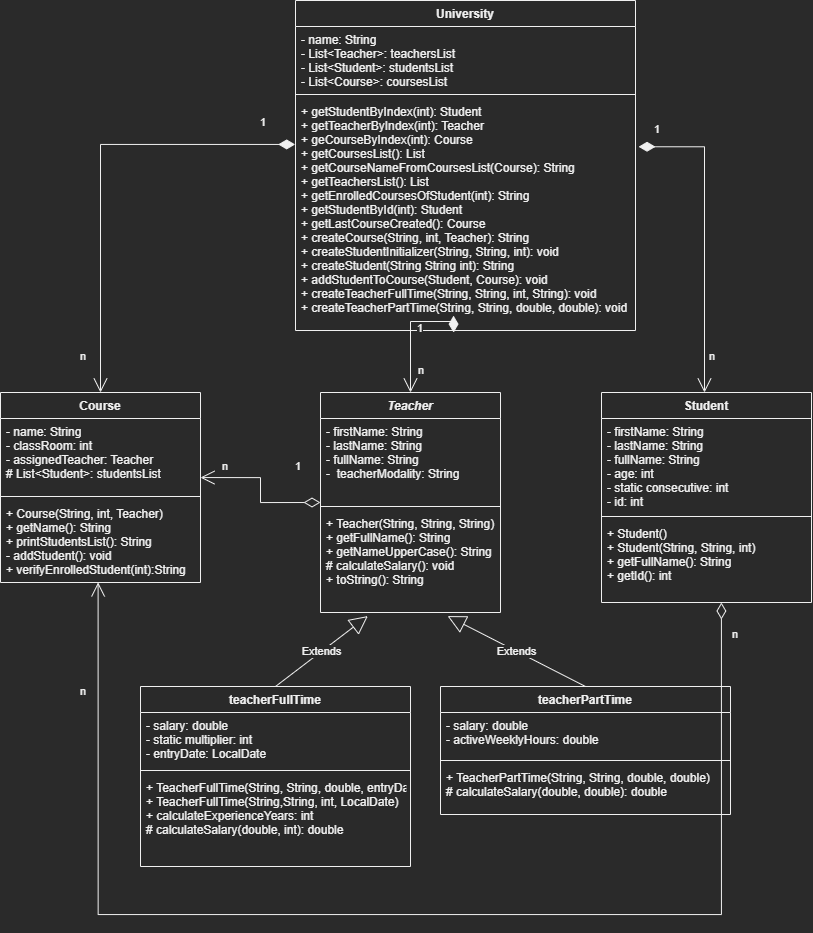

The diagram above was exported from draw.io. Its source (the exported page's mxGraphModel, read from the mxfile embedded in the PNG):
<mxGraphModel dx="1234" dy="551" grid="1" gridSize="10" guides="1" tooltips="1" connect="1" arrows="1" fold="1" page="1" pageScale="1" pageWidth="850" pageHeight="1100" math="0" shadow="0">
  <root>
    <mxCell id="0" />
    <mxCell id="1" parent="0" />
    <mxCell id="0pptWuMZfrL9YwY1N4TE-1" value="Course" style="swimlane;fontStyle=1;align=center;verticalAlign=top;childLayout=stackLayout;horizontal=1;startSize=26;horizontalStack=0;resizeParent=1;resizeParentMax=0;resizeLast=0;collapsible=1;marginBottom=0;" parent="1" vertex="1">
      <mxGeometry x="20" y="408" width="200" height="190" as="geometry" />
    </mxCell>
    <mxCell id="0pptWuMZfrL9YwY1N4TE-2" value="- name: String&#10;- classRoom: int&#10;- assignedTeacher: Teacher&#10;# List&lt;Student&gt;: studentsList&#10;" style="text;strokeColor=none;fillColor=none;align=left;verticalAlign=top;spacingLeft=4;spacingRight=4;overflow=hidden;rotatable=0;points=[[0,0.5],[1,0.5]];portConstraint=eastwest;" parent="0pptWuMZfrL9YwY1N4TE-1" vertex="1">
      <mxGeometry y="26" width="200" height="74" as="geometry" />
    </mxCell>
    <mxCell id="0pptWuMZfrL9YwY1N4TE-3" value="" style="line;strokeWidth=1;fillColor=none;align=left;verticalAlign=middle;spacingTop=-1;spacingLeft=3;spacingRight=3;rotatable=0;labelPosition=right;points=[];portConstraint=eastwest;strokeColor=inherit;" parent="0pptWuMZfrL9YwY1N4TE-1" vertex="1">
      <mxGeometry y="100" width="200" height="8" as="geometry" />
    </mxCell>
    <mxCell id="0pptWuMZfrL9YwY1N4TE-4" value="+ Course(String, int, Teacher)&#10;+ getName(): String&#10;+ printStudentsList(): String&#10;- addStudent(): void&#10;+ verifyEnrolledStudent(int):String&#10;" style="text;strokeColor=none;fillColor=none;align=left;verticalAlign=top;spacingLeft=4;spacingRight=4;overflow=hidden;rotatable=0;points=[[0,0.5],[1,0.5]];portConstraint=eastwest;" parent="0pptWuMZfrL9YwY1N4TE-1" vertex="1">
      <mxGeometry y="108" width="200" height="82" as="geometry" />
    </mxCell>
    <mxCell id="0pptWuMZfrL9YwY1N4TE-5" value="Teacher" style="swimlane;fontStyle=3;align=center;verticalAlign=top;childLayout=stackLayout;horizontal=1;startSize=26;horizontalStack=0;resizeParent=1;resizeParentMax=0;resizeLast=0;collapsible=1;marginBottom=0;" parent="1" vertex="1">
      <mxGeometry x="340" y="408" width="180" height="220" as="geometry" />
    </mxCell>
    <mxCell id="0pptWuMZfrL9YwY1N4TE-6" value="- firstName: String&#10;- lastName: String&#10;- fullName: String&#10;-  teacherModality: String" style="text;strokeColor=none;fillColor=none;align=left;verticalAlign=top;spacingLeft=4;spacingRight=4;overflow=hidden;rotatable=0;points=[[0,0.5],[1,0.5]];portConstraint=eastwest;" parent="0pptWuMZfrL9YwY1N4TE-5" vertex="1">
      <mxGeometry y="26" width="180" height="84" as="geometry" />
    </mxCell>
    <mxCell id="0pptWuMZfrL9YwY1N4TE-7" value="" style="line;strokeWidth=1;fillColor=none;align=left;verticalAlign=middle;spacingTop=-1;spacingLeft=3;spacingRight=3;rotatable=0;labelPosition=right;points=[];portConstraint=eastwest;strokeColor=inherit;" parent="0pptWuMZfrL9YwY1N4TE-5" vertex="1">
      <mxGeometry y="110" width="180" height="8" as="geometry" />
    </mxCell>
    <mxCell id="0pptWuMZfrL9YwY1N4TE-8" value="+ Teacher(String, String, String)&#10;+ getFullName(): String&#10;+ getNameUpperCase(): String&#10;# calculateSalary(): void&#10;+ toString(): String" style="text;strokeColor=none;fillColor=none;align=left;verticalAlign=top;spacingLeft=4;spacingRight=4;overflow=hidden;rotatable=0;points=[[0,0.5],[1,0.5]];portConstraint=eastwest;" parent="0pptWuMZfrL9YwY1N4TE-5" vertex="1">
      <mxGeometry y="118" width="180" height="102" as="geometry" />
    </mxCell>
    <mxCell id="0pptWuMZfrL9YwY1N4TE-9" value="Student" style="swimlane;fontStyle=1;align=center;verticalAlign=top;childLayout=stackLayout;horizontal=1;startSize=26;horizontalStack=0;resizeParent=1;resizeParentMax=0;resizeLast=0;collapsible=1;marginBottom=0;" parent="1" vertex="1">
      <mxGeometry x="621" y="408" width="210" height="210" as="geometry" />
    </mxCell>
    <mxCell id="0pptWuMZfrL9YwY1N4TE-10" value="- firstName: String&#10;- lastName: String&#10;- fullName: String&#10;- age: int&#10;- static consecutive: int&#10;- id: int&#10; " style="text;strokeColor=none;fillColor=none;align=left;verticalAlign=top;spacingLeft=4;spacingRight=4;overflow=hidden;rotatable=0;points=[[0,0.5],[1,0.5]];portConstraint=eastwest;" parent="0pptWuMZfrL9YwY1N4TE-9" vertex="1">
      <mxGeometry y="26" width="210" height="94" as="geometry" />
    </mxCell>
    <mxCell id="0pptWuMZfrL9YwY1N4TE-11" value="" style="line;strokeWidth=1;fillColor=none;align=left;verticalAlign=middle;spacingTop=-1;spacingLeft=3;spacingRight=3;rotatable=0;labelPosition=right;points=[];portConstraint=eastwest;strokeColor=inherit;" parent="0pptWuMZfrL9YwY1N4TE-9" vertex="1">
      <mxGeometry y="120" width="210" height="8" as="geometry" />
    </mxCell>
    <mxCell id="0pptWuMZfrL9YwY1N4TE-12" value="+ Student()&#10;+ Student(String, String, int)&#10;+ getFullName(): String&#10;+ getId(): int&#10;" style="text;strokeColor=none;fillColor=none;align=left;verticalAlign=top;spacingLeft=4;spacingRight=4;overflow=hidden;rotatable=0;points=[[0,0.5],[1,0.5]];portConstraint=eastwest;" parent="0pptWuMZfrL9YwY1N4TE-9" vertex="1">
      <mxGeometry y="128" width="210" height="82" as="geometry" />
    </mxCell>
    <mxCell id="0pptWuMZfrL9YwY1N4TE-13" value="University" style="swimlane;fontStyle=1;align=center;verticalAlign=top;childLayout=stackLayout;horizontal=1;startSize=26;horizontalStack=0;resizeParent=1;resizeParentMax=0;resizeLast=0;collapsible=1;marginBottom=0;" parent="1" vertex="1">
      <mxGeometry x="315" y="16" width="340" height="330" as="geometry" />
    </mxCell>
    <mxCell id="0pptWuMZfrL9YwY1N4TE-14" value="- name: String&#10;- List&lt;Teacher&gt;: teachersList&#10;- List&lt;Student&gt;: studentsList&#10;- List&lt;Course&gt;: coursesList" style="text;strokeColor=none;fillColor=none;align=left;verticalAlign=top;spacingLeft=4;spacingRight=4;overflow=hidden;rotatable=0;points=[[0,0.5],[1,0.5]];portConstraint=eastwest;" parent="0pptWuMZfrL9YwY1N4TE-13" vertex="1">
      <mxGeometry y="26" width="340" height="64" as="geometry" />
    </mxCell>
    <mxCell id="0pptWuMZfrL9YwY1N4TE-15" value="" style="line;strokeWidth=1;fillColor=none;align=left;verticalAlign=middle;spacingTop=-1;spacingLeft=3;spacingRight=3;rotatable=0;labelPosition=right;points=[];portConstraint=eastwest;strokeColor=inherit;" parent="0pptWuMZfrL9YwY1N4TE-13" vertex="1">
      <mxGeometry y="90" width="340" height="8" as="geometry" />
    </mxCell>
    <mxCell id="0pptWuMZfrL9YwY1N4TE-16" value="+ getStudentByIndex(int): Student&#10;+ getTeacherByIndex(int): Teacher&#10;+ geCourseByIndex(int): Course&#10;+ getCoursesList(): List &#10;+ getCourseNameFromCoursesList(Course): String&#10;+ getTeachersList(): List&#10;+ getEnrolledCoursesOfStudent(int): String &#10;+ getStudentById(int): Student&#10;+ getLastCourseCreated(): Course&#10;+ createCourse(String, int, Teacher): String&#10;+ createStudentInitializer(String, String, int): void&#10;+ createStudent(String String int): String&#10;+ addStudentToCourse(Student, Course): void&#10;+ createTeacherFullTime(String, String, int, String): void&#10;+ createTeacherPartTime(String, String, double, double): void " style="text;strokeColor=none;fillColor=none;align=left;verticalAlign=top;spacingLeft=4;spacingRight=4;overflow=hidden;rotatable=0;points=[[0,0.5],[1,0.5]];portConstraint=eastwest;" parent="0pptWuMZfrL9YwY1N4TE-13" vertex="1">
      <mxGeometry y="98" width="340" height="232" as="geometry" />
    </mxCell>
    <mxCell id="0pptWuMZfrL9YwY1N4TE-25" value="teacherFullTime" style="swimlane;fontStyle=1;align=center;verticalAlign=top;childLayout=stackLayout;horizontal=1;startSize=26;horizontalStack=0;resizeParent=1;resizeParentMax=0;resizeLast=0;collapsible=1;marginBottom=0;" parent="1" vertex="1">
      <mxGeometry x="160" y="702" width="270" height="180" as="geometry">
        <mxRectangle x="211" y="832" width="130" height="30" as="alternateBounds" />
      </mxGeometry>
    </mxCell>
    <mxCell id="0pptWuMZfrL9YwY1N4TE-26" value="- salary: double&#10;- static multiplier: int&#10;- entryDate: LocalDate&#10;&#10;" style="text;strokeColor=none;fillColor=none;align=left;verticalAlign=top;spacingLeft=4;spacingRight=4;overflow=hidden;rotatable=0;points=[[0,0.5],[1,0.5]];portConstraint=eastwest;" parent="0pptWuMZfrL9YwY1N4TE-25" vertex="1">
      <mxGeometry y="26" width="270" height="54" as="geometry" />
    </mxCell>
    <mxCell id="0pptWuMZfrL9YwY1N4TE-27" value="" style="line;strokeWidth=1;fillColor=none;align=left;verticalAlign=middle;spacingTop=-1;spacingLeft=3;spacingRight=3;rotatable=0;labelPosition=right;points=[];portConstraint=eastwest;strokeColor=inherit;" parent="0pptWuMZfrL9YwY1N4TE-25" vertex="1">
      <mxGeometry y="80" width="270" height="8" as="geometry" />
    </mxCell>
    <mxCell id="0pptWuMZfrL9YwY1N4TE-28" value="+ TeacherFullTime(String, String, double, entryDate)&#10;+ TeacherFullTime(String,String, int, LocalDate)&#10;+ calculateExperienceYears: int&#10;# calculateSalary(double, int): double" style="text;strokeColor=none;fillColor=none;align=left;verticalAlign=top;spacingLeft=4;spacingRight=4;overflow=hidden;rotatable=0;points=[[0,0.5],[1,0.5]];portConstraint=eastwest;" parent="0pptWuMZfrL9YwY1N4TE-25" vertex="1">
      <mxGeometry y="88" width="270" height="92" as="geometry" />
    </mxCell>
    <mxCell id="0pptWuMZfrL9YwY1N4TE-29" value="teacherPartTime" style="swimlane;fontStyle=1;align=center;verticalAlign=top;childLayout=stackLayout;horizontal=1;startSize=26;horizontalStack=0;resizeParent=1;resizeParentMax=0;resizeLast=0;collapsible=1;marginBottom=0;" parent="1" vertex="1">
      <mxGeometry x="460" y="702" width="290" height="128" as="geometry" />
    </mxCell>
    <mxCell id="0pptWuMZfrL9YwY1N4TE-30" value="- salary: double&#10;- activeWeeklyHours: double" style="text;strokeColor=none;fillColor=none;align=left;verticalAlign=top;spacingLeft=4;spacingRight=4;overflow=hidden;rotatable=0;points=[[0,0.5],[1,0.5]];portConstraint=eastwest;" parent="0pptWuMZfrL9YwY1N4TE-29" vertex="1">
      <mxGeometry y="26" width="290" height="44" as="geometry" />
    </mxCell>
    <mxCell id="0pptWuMZfrL9YwY1N4TE-31" value="" style="line;strokeWidth=1;fillColor=none;align=left;verticalAlign=middle;spacingTop=-1;spacingLeft=3;spacingRight=3;rotatable=0;labelPosition=right;points=[];portConstraint=eastwest;strokeColor=inherit;" parent="0pptWuMZfrL9YwY1N4TE-29" vertex="1">
      <mxGeometry y="70" width="290" height="8" as="geometry" />
    </mxCell>
    <mxCell id="0pptWuMZfrL9YwY1N4TE-32" value="+ TeacherPartTime(String, String, double, double)&#10;# calculateSalary(double, double): double" style="text;strokeColor=none;fillColor=none;align=left;verticalAlign=top;spacingLeft=4;spacingRight=4;overflow=hidden;rotatable=0;points=[[0,0.5],[1,0.5]];portConstraint=eastwest;" parent="0pptWuMZfrL9YwY1N4TE-29" vertex="1">
      <mxGeometry y="78" width="290" height="50" as="geometry" />
    </mxCell>
    <mxCell id="0pptWuMZfrL9YwY1N4TE-34" value="Extends" style="endArrow=block;endSize=16;endFill=0;html=1;rounded=0;exitX=0.5;exitY=0;exitDx=0;exitDy=0;entryX=0.263;entryY=1.035;entryDx=0;entryDy=0;entryPerimeter=0;" parent="1" source="0pptWuMZfrL9YwY1N4TE-25" target="0pptWuMZfrL9YwY1N4TE-8" edge="1">
      <mxGeometry width="160" relative="1" as="geometry">
        <mxPoint x="340" y="617.91" as="sourcePoint" />
        <mxPoint x="400" y="579" as="targetPoint" />
      </mxGeometry>
    </mxCell>
    <mxCell id="0pptWuMZfrL9YwY1N4TE-35" value="Extends" style="endArrow=block;endSize=16;endFill=0;html=1;rounded=0;exitX=0.5;exitY=0;exitDx=0;exitDy=0;entryX=0.706;entryY=1.035;entryDx=0;entryDy=0;entryPerimeter=0;" parent="1" source="0pptWuMZfrL9YwY1N4TE-29" target="0pptWuMZfrL9YwY1N4TE-8" edge="1">
      <mxGeometry width="160" relative="1" as="geometry">
        <mxPoint x="340" y="628" as="sourcePoint" />
        <mxPoint x="409.97" y="581.1700000000001" as="targetPoint" />
      </mxGeometry>
    </mxCell>
    <mxCell id="0pptWuMZfrL9YwY1N4TE-41" value="" style="endArrow=open;html=1;endSize=12;startArrow=diamondThin;startSize=14;startFill=1;edgeStyle=orthogonalEdgeStyle;align=left;verticalAlign=bottom;rounded=0;entryX=0.5;entryY=0;entryDx=0;entryDy=0;exitX=-0.001;exitY=0.198;exitDx=0;exitDy=0;exitPerimeter=0;" parent="1" source="0pptWuMZfrL9YwY1N4TE-16" target="0pptWuMZfrL9YwY1N4TE-1" edge="1">
      <mxGeometry x="-1" y="3" relative="1" as="geometry">
        <mxPoint x="180" y="308" as="sourcePoint" />
        <mxPoint x="340" y="308" as="targetPoint" />
      </mxGeometry>
    </mxCell>
    <mxCell id="0pptWuMZfrL9YwY1N4TE-42" value="" style="endArrow=open;html=1;endSize=12;startArrow=diamondThin;startSize=14;startFill=1;edgeStyle=orthogonalEdgeStyle;align=left;verticalAlign=bottom;rounded=0;entryX=0.5;entryY=0;entryDx=0;entryDy=0;exitX=1.009;exitY=0.208;exitDx=0;exitDy=0;exitPerimeter=0;" parent="1" source="0pptWuMZfrL9YwY1N4TE-16" edge="1">
      <mxGeometry x="-1" y="3" relative="1" as="geometry">
        <mxPoint x="511.8900000000001" y="266.9100000000001" as="sourcePoint" />
        <mxPoint x="724" y="408" as="targetPoint" />
      </mxGeometry>
    </mxCell>
    <mxCell id="0pptWuMZfrL9YwY1N4TE-43" value="" style="endArrow=open;html=1;endSize=12;startArrow=diamondThin;startSize=14;startFill=1;edgeStyle=orthogonalEdgeStyle;align=left;verticalAlign=bottom;rounded=0;exitX=0.465;exitY=1.009;exitDx=0;exitDy=0;exitPerimeter=0;entryX=0.5;entryY=0;entryDx=0;entryDy=0;" parent="1" source="0pptWuMZfrL9YwY1N4TE-16" target="0pptWuMZfrL9YwY1N4TE-5" edge="1">
      <mxGeometry x="-0.4433" y="1" relative="1" as="geometry">
        <mxPoint x="320" y="438" as="sourcePoint" />
        <mxPoint x="480" y="438" as="targetPoint" />
        <mxPoint as="offset" />
        <Array as="points">
          <mxPoint x="430" y="337" />
        </Array>
      </mxGeometry>
    </mxCell>
    <mxCell id="0pptWuMZfrL9YwY1N4TE-44" value="&lt;span style=&quot;color: rgb(240, 240, 240); font-family: Helvetica; font-size: 11px; font-style: normal; font-variant-ligatures: normal; font-variant-caps: normal; font-weight: 400; letter-spacing: normal; orphans: 2; text-align: left; text-indent: 0px; text-transform: none; widows: 2; word-spacing: 0px; -webkit-text-stroke-width: 0px; background-color: rgb(42, 42, 42); text-decoration-thickness: initial; text-decoration-style: initial; text-decoration-color: initial; float: none; display: inline !important;&quot;&gt;1&lt;/span&gt;" style="text;whiteSpace=wrap;html=1;" parent="1" vertex="1">
      <mxGeometry x="278" y="124" width="10" height="30" as="geometry" />
    </mxCell>
    <mxCell id="0pptWuMZfrL9YwY1N4TE-45" value="&lt;span style=&quot;color: rgb(240, 240, 240); font-family: Helvetica; font-size: 11px; font-style: normal; font-variant-ligatures: normal; font-variant-caps: normal; font-weight: 400; letter-spacing: normal; orphans: 2; text-align: left; text-indent: 0px; text-transform: none; widows: 2; word-spacing: 0px; -webkit-text-stroke-width: 0px; background-color: rgb(42, 42, 42); text-decoration-thickness: initial; text-decoration-style: initial; text-decoration-color: initial; float: none; display: inline !important;&quot;&gt;1&lt;/span&gt;" style="text;whiteSpace=wrap;html=1;" parent="1" vertex="1">
      <mxGeometry x="672" y="131" width="10" height="20" as="geometry" />
    </mxCell>
    <mxCell id="0pptWuMZfrL9YwY1N4TE-46" value="&lt;span style=&quot;color: rgb(240, 240, 240); font-family: Helvetica; font-size: 11px; font-style: normal; font-variant-ligatures: normal; font-variant-caps: normal; font-weight: 400; letter-spacing: normal; orphans: 2; text-align: left; text-indent: 0px; text-transform: none; widows: 2; word-spacing: 0px; -webkit-text-stroke-width: 0px; background-color: rgb(42, 42, 42); text-decoration-thickness: initial; text-decoration-style: initial; text-decoration-color: initial; float: none; display: inline !important;&quot;&gt;n&lt;/span&gt;" style="text;whiteSpace=wrap;html=1;" parent="1" vertex="1">
      <mxGeometry x="98" y="358" width="10" height="30" as="geometry" />
    </mxCell>
    <mxCell id="0pptWuMZfrL9YwY1N4TE-50" value="&lt;span style=&quot;color: rgb(240, 240, 240); font-family: Helvetica; font-size: 11px; font-style: normal; font-variant-ligatures: normal; font-variant-caps: normal; font-weight: 400; letter-spacing: normal; orphans: 2; text-align: left; text-indent: 0px; text-transform: none; widows: 2; word-spacing: 0px; -webkit-text-stroke-width: 0px; background-color: rgb(42, 42, 42); text-decoration-thickness: initial; text-decoration-style: initial; text-decoration-color: initial; float: none; display: inline !important;&quot;&gt;n&lt;/span&gt;" style="text;whiteSpace=wrap;html=1;" parent="1" vertex="1">
      <mxGeometry x="727" y="358" width="10" height="30" as="geometry" />
    </mxCell>
    <mxCell id="0pptWuMZfrL9YwY1N4TE-54" value="&lt;span style=&quot;color: rgb(240, 240, 240); font-family: Helvetica; font-size: 11px; font-style: normal; font-variant-ligatures: normal; font-variant-caps: normal; font-weight: 400; letter-spacing: normal; orphans: 2; text-align: left; text-indent: 0px; text-transform: none; widows: 2; word-spacing: 0px; -webkit-text-stroke-width: 0px; background-color: rgb(42, 42, 42); text-decoration-thickness: initial; text-decoration-style: initial; text-decoration-color: initial; float: none; display: inline !important;&quot;&gt;1&lt;/span&gt;" style="text;whiteSpace=wrap;html=1;" parent="1" vertex="1">
      <mxGeometry x="435" y="330" width="40" height="40" as="geometry" />
    </mxCell>
    <mxCell id="0pptWuMZfrL9YwY1N4TE-55" value="&lt;span style=&quot;color: rgb(240, 240, 240); font-family: Helvetica; font-size: 11px; font-style: normal; font-variant-ligatures: normal; font-variant-caps: normal; font-weight: 400; letter-spacing: normal; orphans: 2; text-align: left; text-indent: 0px; text-transform: none; widows: 2; word-spacing: 0px; -webkit-text-stroke-width: 0px; background-color: rgb(42, 42, 42); text-decoration-thickness: initial; text-decoration-style: initial; text-decoration-color: initial; float: none; display: inline !important;&quot;&gt;n&lt;/span&gt;" style="text;whiteSpace=wrap;html=1;" parent="1" vertex="1">
      <mxGeometry x="436" y="372" width="10" height="30" as="geometry" />
    </mxCell>
    <mxCell id="0pptWuMZfrL9YwY1N4TE-56" value="" style="endArrow=open;html=1;endSize=12;startArrow=diamondThin;startSize=14;startFill=0;edgeStyle=orthogonalEdgeStyle;align=left;verticalAlign=bottom;rounded=0;exitX=0;exitY=0.5;exitDx=0;exitDy=0;entryX=1;entryY=0.798;entryDx=0;entryDy=0;entryPerimeter=0;" parent="1" source="0pptWuMZfrL9YwY1N4TE-5" target="0pptWuMZfrL9YwY1N4TE-2" edge="1">
      <mxGeometry x="-1" y="3" relative="1" as="geometry">
        <mxPoint x="320" y="438" as="sourcePoint" />
        <mxPoint x="480" y="438" as="targetPoint" />
      </mxGeometry>
    </mxCell>
    <mxCell id="0pptWuMZfrL9YwY1N4TE-58" value="" style="endArrow=open;html=1;endSize=12;startArrow=diamondThin;startSize=14;startFill=0;edgeStyle=orthogonalEdgeStyle;align=left;verticalAlign=bottom;rounded=0;exitX=0.571;exitY=1;exitDx=0;exitDy=0;entryX=0.488;entryY=0.999;entryDx=0;entryDy=0;entryPerimeter=0;exitPerimeter=0;" parent="1" source="0pptWuMZfrL9YwY1N4TE-12" target="0pptWuMZfrL9YwY1N4TE-4" edge="1">
      <mxGeometry x="-1" y="3" relative="1" as="geometry">
        <mxPoint x="750" y="637.9499999999999" as="sourcePoint" />
        <mxPoint x="630" y="638.0019999999998" as="targetPoint" />
        <Array as="points">
          <mxPoint x="740" y="930" />
          <mxPoint x="118" y="930" />
        </Array>
      </mxGeometry>
    </mxCell>
    <mxCell id="0pptWuMZfrL9YwY1N4TE-59" value="&lt;span style=&quot;color: rgb(240, 240, 240); font-family: Helvetica; font-size: 11px; font-style: normal; font-variant-ligatures: normal; font-variant-caps: normal; font-weight: 400; letter-spacing: normal; orphans: 2; text-align: left; text-indent: 0px; text-transform: none; widows: 2; word-spacing: 0px; -webkit-text-stroke-width: 0px; background-color: rgb(42, 42, 42); text-decoration-thickness: initial; text-decoration-style: initial; text-decoration-color: initial; float: none; display: inline !important;&quot;&gt;n&lt;/span&gt;" style="text;whiteSpace=wrap;html=1;" parent="1" vertex="1">
      <mxGeometry x="240" y="468" width="10" height="30" as="geometry" />
    </mxCell>
    <mxCell id="0pptWuMZfrL9YwY1N4TE-60" value="&lt;span style=&quot;color: rgb(240, 240, 240); font-family: Helvetica; font-size: 11px; font-style: normal; font-variant-ligatures: normal; font-variant-caps: normal; font-weight: 400; letter-spacing: normal; orphans: 2; text-align: left; text-indent: 0px; text-transform: none; widows: 2; word-spacing: 0px; -webkit-text-stroke-width: 0px; background-color: rgb(42, 42, 42); text-decoration-thickness: initial; text-decoration-style: initial; text-decoration-color: initial; float: none; display: inline !important;&quot;&gt;1&lt;/span&gt;" style="text;whiteSpace=wrap;html=1;" parent="1" vertex="1">
      <mxGeometry x="313" y="468" width="10" height="30" as="geometry" />
    </mxCell>
    <mxCell id="0pptWuMZfrL9YwY1N4TE-62" value="&lt;span style=&quot;color: rgb(240, 240, 240); font-family: Helvetica; font-size: 11px; font-style: normal; font-variant-ligatures: normal; font-variant-caps: normal; font-weight: 400; letter-spacing: normal; orphans: 2; text-align: left; text-indent: 0px; text-transform: none; widows: 2; word-spacing: 0px; -webkit-text-stroke-width: 0px; background-color: rgb(42, 42, 42); text-decoration-thickness: initial; text-decoration-style: initial; text-decoration-color: initial; float: none; display: inline !important;&quot;&gt;n&lt;/span&gt;" style="text;whiteSpace=wrap;html=1;" parent="1" vertex="1">
      <mxGeometry x="98" y="693" width="10" height="30" as="geometry" />
    </mxCell>
    <mxCell id="0pptWuMZfrL9YwY1N4TE-63" value="&lt;span style=&quot;color: rgb(240, 240, 240); font-family: Helvetica; font-size: 11px; font-style: normal; font-variant-ligatures: normal; font-variant-caps: normal; font-weight: 400; letter-spacing: normal; orphans: 2; text-align: left; text-indent: 0px; text-transform: none; widows: 2; word-spacing: 0px; -webkit-text-stroke-width: 0px; background-color: rgb(42, 42, 42); text-decoration-thickness: initial; text-decoration-style: initial; text-decoration-color: initial; float: none; display: inline !important;&quot;&gt;n&lt;/span&gt;" style="text;whiteSpace=wrap;html=1;" parent="1" vertex="1">
      <mxGeometry x="750" y="636" width="10" height="30" as="geometry" />
    </mxCell>
  </root>
</mxGraphModel>